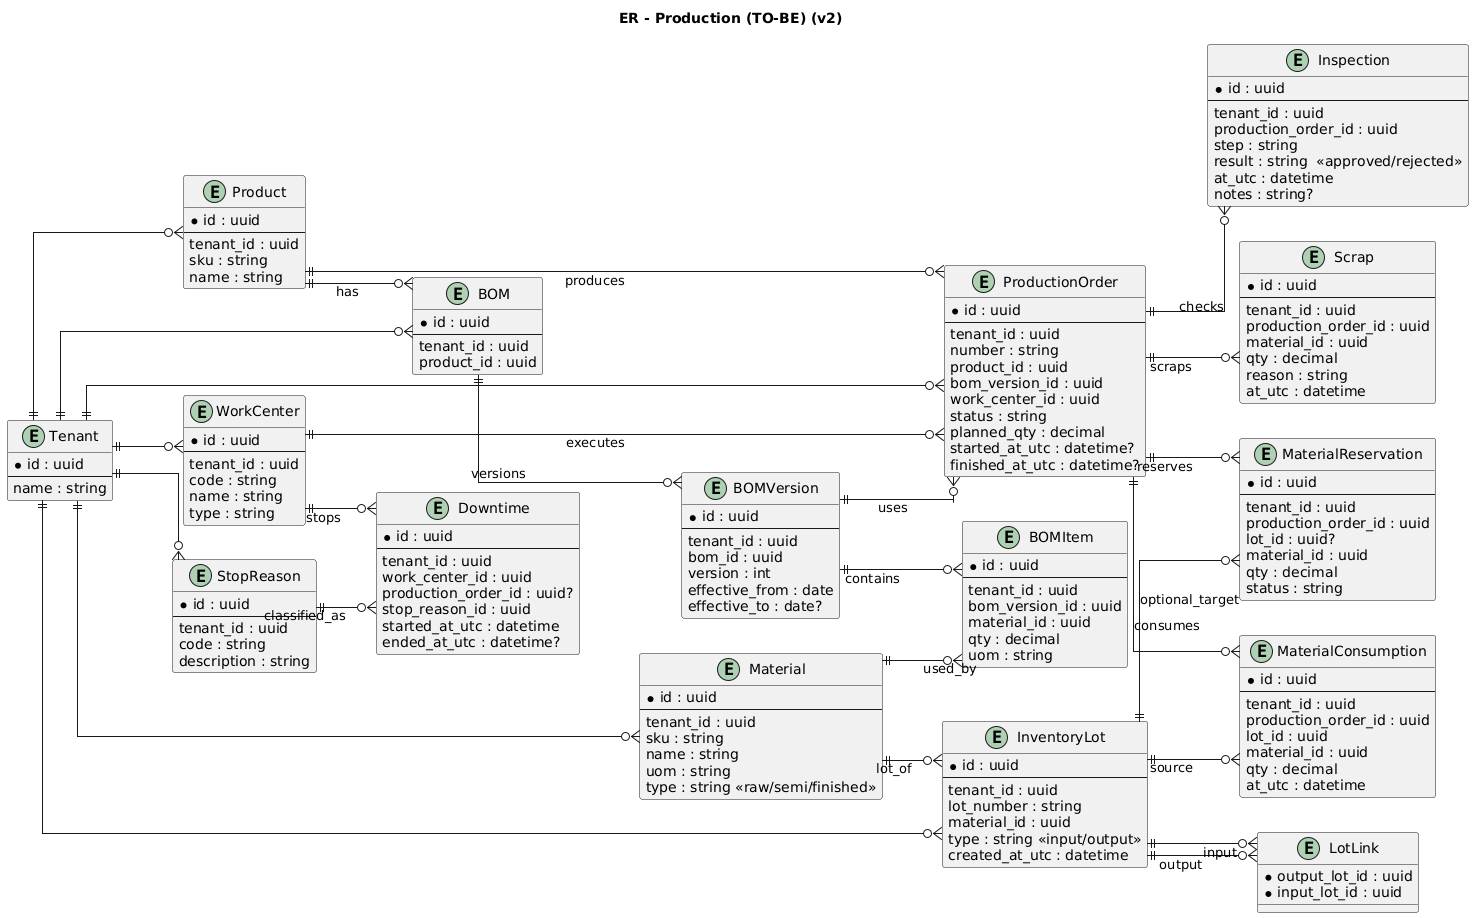

The diagram above was rendered by PlantUML. Its source (embedded in the PNG):
@startuml
title ER - Production (TO-BE) (v2)
left to right direction
skinparam linetype ortho

entity "Tenant" as Tenant {
  * id : uuid
  --
  name : string
}

entity "Material" as Material {
  * id : uuid
  --
  tenant_id : uuid
  sku : string
  name : string
  uom : string
  type : string <<raw/semi/finished>>
}

entity "Product" as Product {
  * id : uuid
  --
  tenant_id : uuid
  sku : string
  name : string
}

entity "BOM" as Bom {
  * id : uuid
  --
  tenant_id : uuid
  product_id : uuid
}

entity "BOMVersion" as BomVersion {
  * id : uuid
  --
  tenant_id : uuid
  bom_id : uuid
  version : int
  effective_from : date
  effective_to : date?
}

entity "BOMItem" as BomItem {
  * id : uuid
  --
  tenant_id : uuid
  bom_version_id : uuid
  material_id : uuid
  qty : decimal
  uom : string
}

entity "WorkCenter" as WorkCenter {
  * id : uuid
  --
  tenant_id : uuid
  code : string
  name : string
  type : string
}

entity "ProductionOrder" as OP {
  * id : uuid
  --
  tenant_id : uuid
  number : string
  product_id : uuid
  bom_version_id : uuid
  work_center_id : uuid
  status : string
  planned_qty : decimal
  started_at_utc : datetime?
  finished_at_utc : datetime?
}

entity "InventoryLot" as Lot {
  * id : uuid
  --
  tenant_id : uuid
  lot_number : string
  material_id : uuid
  type : string <<input/output>>
  created_at_utc : datetime
}

entity "LotLink" as LotLink {
  * output_lot_id : uuid
  * input_lot_id : uuid
}

entity "MaterialReservation" as Reservation {
  * id : uuid
  --
  tenant_id : uuid
  production_order_id : uuid
  lot_id : uuid?
  material_id : uuid
  qty : decimal
  status : string
}

entity "MaterialConsumption" as Consumption {
  * id : uuid
  --
  tenant_id : uuid
  production_order_id : uuid
  lot_id : uuid
  material_id : uuid
  qty : decimal
  at_utc : datetime
}

entity "Scrap" as Scrap {
  * id : uuid
  --
  tenant_id : uuid
  production_order_id : uuid
  material_id : uuid
  qty : decimal
  reason : string
  at_utc : datetime
}

entity "StopReason" as StopReason {
  * id : uuid
  --
  tenant_id : uuid
  code : string
  description : string
}

entity "Downtime" as Downtime {
  * id : uuid
  --
  tenant_id : uuid
  work_center_id : uuid
  production_order_id : uuid?
  stop_reason_id : uuid
  started_at_utc : datetime
  ended_at_utc : datetime?
}

entity "Inspection" as Inspection {
  * id : uuid
  --
  tenant_id : uuid
  production_order_id : uuid
  step : string
  result : string  <<approved/rejected>>
  at_utc : datetime
  notes : string?
}

Product ||--o{ Bom : has
Tenant ||--o{ Material
Tenant ||--o{ Product
Tenant ||--o{ Bom
Tenant ||--o{ WorkCenter
Tenant ||--o{ OP
Tenant ||--o{ Lot
Tenant ||--o{ StopReason
Bom ||--o{ BomVersion : versions
BomVersion ||--o{ BomItem : contains
Material ||--o{ BomItem : used_by
WorkCenter ||--o{ OP : executes
Product ||--o{ OP : produces
BomVersion ||--o{ OP : uses
Material ||--o{ Lot : lot_of
OP ||--o{ Reservation : reserves
OP ||--o{ Consumption : consumes
OP ||--o{ Scrap : scraps
WorkCenter ||--o{ Downtime : stops
StopReason ||--o{ Downtime : classified_as
OP ||--o{ Inspection : checks
Lot ||--o{ LotLink : output
Lot ||--o{ LotLink : input
Lot ||--o{ Reservation : optional_target
Lot ||--o{ Consumption : source

@enduml